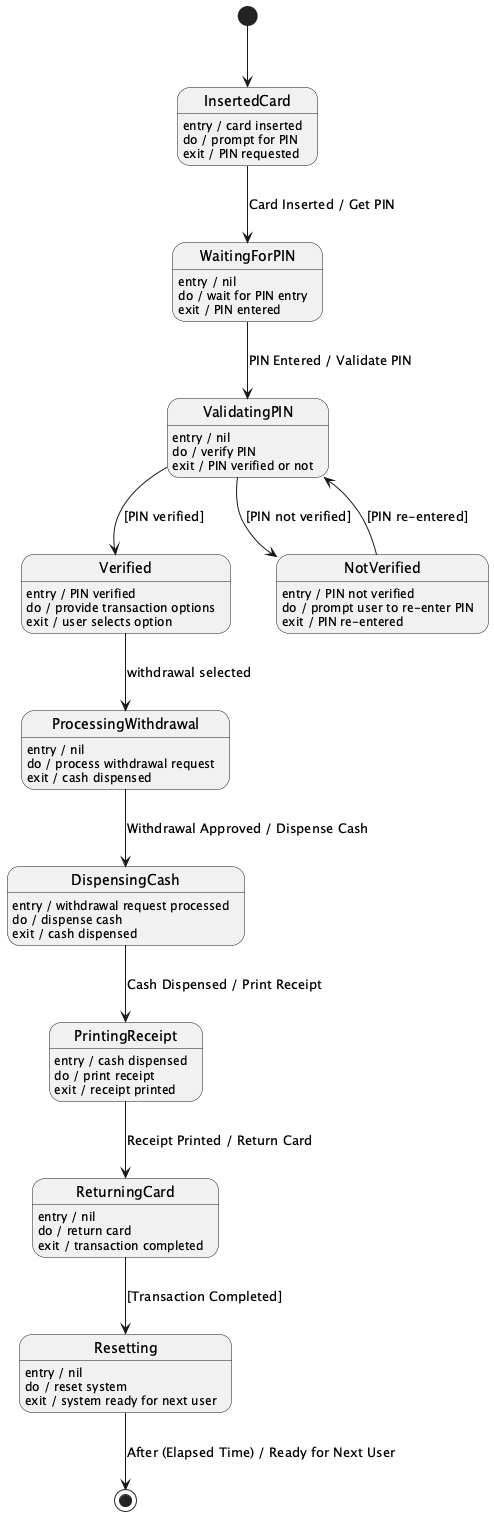

The diagram above was rendered by PlantUML. Its source (embedded in the PNG):
@startuml
[*] --> InsertedCard

state InsertedCard
InsertedCard : entry / card inserted
InsertedCard : do / prompt for PIN
InsertedCard : exit / PIN requested

InsertedCard --> WaitingForPIN : Card Inserted / Get PIN

state WaitingForPIN
WaitingForPIN : entry / nil
WaitingForPIN : do / wait for PIN entry
WaitingForPIN : exit / PIN entered

WaitingForPIN --> ValidatingPIN : PIN Entered / Validate PIN

state ValidatingPIN
ValidatingPIN : entry / nil
ValidatingPIN : do / verify PIN
ValidatingPIN : exit / PIN verified or not

ValidatingPIN --> Verified : [PIN verified]
ValidatingPIN --> NotVerified : [PIN not verified]

state Verified
Verified : entry / PIN verified
Verified : do / provide transaction options
Verified : exit / user selects option

Verified --> ProcessingWithdrawal : withdrawal selected
ProcessingWithdrawal : entry / nil
ProcessingWithdrawal : do / process withdrawal request
ProcessingWithdrawal : exit / cash dispensed

ProcessingWithdrawal --> DispensingCash : Withdrawal Approved / Dispense Cash

state DispensingCash
DispensingCash : entry / withdrawal request processed
DispensingCash : do / dispense cash
DispensingCash : exit / cash dispensed

DispensingCash --> PrintingReceipt : Cash Dispensed / Print Receipt

state PrintingReceipt
PrintingReceipt : entry / cash dispensed
PrintingReceipt : do / print receipt
PrintingReceipt : exit / receipt printed

PrintingReceipt --> ReturningCard : Receipt Printed / Return Card

state ReturningCard
ReturningCard : entry / nil
ReturningCard : do / return card
ReturningCard : exit / transaction completed

ReturningCard --> Resetting : [Transaction Completed]

state Resetting
Resetting : entry / nil
Resetting : do / reset system
Resetting : exit / system ready for next user

Resetting --> [*] : After (Elapsed Time) / Ready for Next User

state NotVerified
NotVerified : entry / PIN not verified
NotVerified : do / prompt user to re-enter PIN
NotVerified : exit / PIN re-entered

NotVerified --> ValidatingPIN : [PIN re-entered]

@enduml